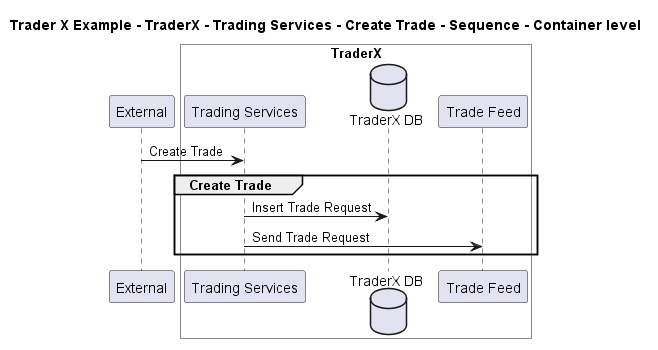

The diagram above was rendered by PlantUML. Its source (embedded in the PNG):
@startuml

title Trader X Example - TraderX - Trading Services - Create Trade - Sequence - Container level

participant "External" as C4InterFlow.SoftwareSystems.ExternalSystem

box "TraderX" #White
    participant "Trading Services" as TraderXExample.SoftwareSystems.TraderX.Containers.TradingServices
    database "TraderX DB" as TraderXExample.SoftwareSystems.TraderX.Containers.TraderXDB
    participant "Trade Feed" as TraderXExample.SoftwareSystems.TraderX.Containers.TradeFeed
end box


C4InterFlow.SoftwareSystems.ExternalSystem -> TraderXExample.SoftwareSystems.TraderX.Containers.TradingServices : Create Trade
group Create Trade
TraderXExample.SoftwareSystems.TraderX.Containers.TradingServices -> TraderXExample.SoftwareSystems.TraderX.Containers.TraderXDB : Insert Trade Request
TraderXExample.SoftwareSystems.TraderX.Containers.TradingServices -> TraderXExample.SoftwareSystems.TraderX.Containers.TradeFeed : Send Trade Request
end


@enduml